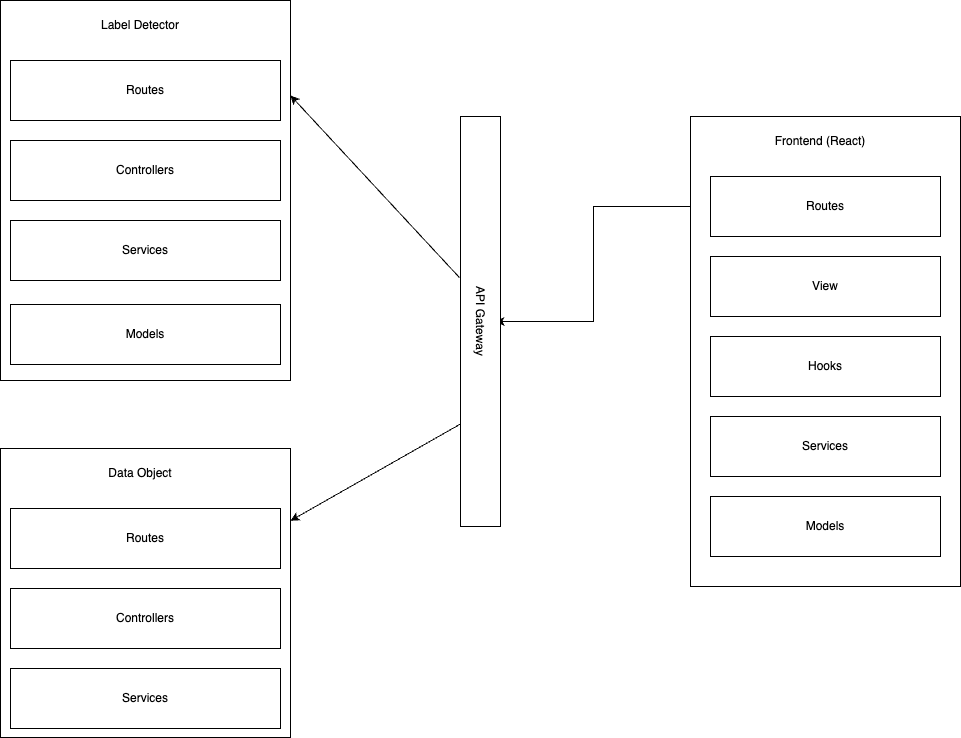

The diagram above was exported from draw.io. Its source (the exported page's mxGraphModel, read from the mxfile embedded in the PNG):
<mxGraphModel dx="1546" dy="922" grid="1" gridSize="10" guides="1" tooltips="1" connect="1" arrows="1" fold="1" page="1" pageScale="1" pageWidth="1169" pageHeight="827" background="#FFFFFF" math="0" shadow="0">
  <root>
    <mxCell id="0" />
    <mxCell id="1" parent="0" />
    <mxCell id="XuZko2eKYjZKiPLVi8V1-1" style="edgeStyle=orthogonalEdgeStyle;rounded=0;orthogonalLoop=1;jettySize=auto;html=1;exitX=0;exitY=0.25;exitDx=0;exitDy=0;entryX=0.5;entryY=0;entryDx=0;entryDy=0;" parent="1" source="apAltBqUmoYVGboS2rsg-1" target="ZLtiJYAECgIMbNEiF4tY-4" edge="1">
      <mxGeometry relative="1" as="geometry">
        <Array as="points">
          <mxPoint x="810" y="240" />
          <mxPoint x="713" y="240" />
          <mxPoint x="713" y="355" />
        </Array>
      </mxGeometry>
    </mxCell>
    <mxCell id="apAltBqUmoYVGboS2rsg-1" value="" style="rounded=0;whiteSpace=wrap;html=1;" parent="1" vertex="1">
      <mxGeometry x="810" y="150" width="270" height="470" as="geometry" />
    </mxCell>
    <mxCell id="apAltBqUmoYVGboS2rsg-3" value="Frontend (React)" style="text;html=1;strokeColor=none;fillColor=none;align=center;verticalAlign=middle;whiteSpace=wrap;rounded=0;" parent="1" vertex="1">
      <mxGeometry x="890" y="160" width="100" height="30" as="geometry" />
    </mxCell>
    <mxCell id="apAltBqUmoYVGboS2rsg-7" value="" style="rounded=0;whiteSpace=wrap;html=1;" parent="1" vertex="1">
      <mxGeometry x="120" y="34" width="290" height="380" as="geometry" />
    </mxCell>
    <mxCell id="apAltBqUmoYVGboS2rsg-8" value="Controllers" style="rounded=0;whiteSpace=wrap;html=1;" parent="1" vertex="1">
      <mxGeometry x="130" y="174" width="270" height="60" as="geometry" />
    </mxCell>
    <mxCell id="apAltBqUmoYVGboS2rsg-9" value="Label Detector" style="text;html=1;strokeColor=none;fillColor=none;align=center;verticalAlign=middle;whiteSpace=wrap;rounded=0;" parent="1" vertex="1">
      <mxGeometry x="210" y="44" width="100" height="30" as="geometry" />
    </mxCell>
    <mxCell id="apAltBqUmoYVGboS2rsg-10" value="Models" style="rounded=0;whiteSpace=wrap;html=1;" parent="1" vertex="1">
      <mxGeometry x="130" y="338" width="270" height="60" as="geometry" />
    </mxCell>
    <mxCell id="apAltBqUmoYVGboS2rsg-11" value="Services" style="rounded=0;whiteSpace=wrap;html=1;" parent="1" vertex="1">
      <mxGeometry x="130" y="254" width="270" height="60" as="geometry" />
    </mxCell>
    <mxCell id="apAltBqUmoYVGboS2rsg-12" value="Routes" style="rounded=0;whiteSpace=wrap;html=1;" parent="1" vertex="1">
      <mxGeometry x="130" y="94" width="270" height="60" as="geometry" />
    </mxCell>
    <mxCell id="DwTmmpsbFeJ22S6dGLF6-1" value="View" style="rounded=0;whiteSpace=wrap;html=1;" parent="1" vertex="1">
      <mxGeometry x="830" y="290" width="230" height="60" as="geometry" />
    </mxCell>
    <mxCell id="DwTmmpsbFeJ22S6dGLF6-2" value="Hooks" style="rounded=0;whiteSpace=wrap;html=1;" parent="1" vertex="1">
      <mxGeometry x="830" y="370" width="230" height="60" as="geometry" />
    </mxCell>
    <mxCell id="DwTmmpsbFeJ22S6dGLF6-3" value="Services" style="rounded=0;whiteSpace=wrap;html=1;" parent="1" vertex="1">
      <mxGeometry x="830" y="450" width="230" height="60" as="geometry" />
    </mxCell>
    <mxCell id="DwTmmpsbFeJ22S6dGLF6-5" value="Routes" style="rounded=0;whiteSpace=wrap;html=1;" parent="1" vertex="1">
      <mxGeometry x="830" y="210" width="230" height="60" as="geometry" />
    </mxCell>
    <mxCell id="XuZko2eKYjZKiPLVi8V1-3" style="rounded=0;orthogonalLoop=1;jettySize=auto;html=1;exitX=0;exitY=0.75;exitDx=0;exitDy=0;entryX=1;entryY=0.25;entryDx=0;entryDy=0;" parent="1" source="ZLtiJYAECgIMbNEiF4tY-3" target="ZLtiJYAECgIMbNEiF4tY-6" edge="1">
      <mxGeometry relative="1" as="geometry" />
    </mxCell>
    <mxCell id="ZLtiJYAECgIMbNEiF4tY-3" value="" style="rounded=0;whiteSpace=wrap;html=1;" parent="1" vertex="1">
      <mxGeometry x="580" y="150" width="40" height="410" as="geometry" />
    </mxCell>
    <mxCell id="XuZko2eKYjZKiPLVi8V1-2" style="rounded=0;orthogonalLoop=1;jettySize=auto;html=1;exitX=-0.025;exitY=0.393;exitDx=0;exitDy=0;entryX=1;entryY=0.25;entryDx=0;entryDy=0;exitPerimeter=0;" parent="1" source="ZLtiJYAECgIMbNEiF4tY-3" target="apAltBqUmoYVGboS2rsg-7" edge="1">
      <mxGeometry relative="1" as="geometry" />
    </mxCell>
    <mxCell id="ZLtiJYAECgIMbNEiF4tY-4" value="API Gateway" style="text;html=1;strokeColor=none;fillColor=none;align=center;verticalAlign=middle;whiteSpace=wrap;rounded=0;rotation=90;" parent="1" vertex="1">
      <mxGeometry x="550" y="340" width="100" height="30" as="geometry" />
    </mxCell>
    <mxCell id="ZLtiJYAECgIMbNEiF4tY-6" value="" style="rounded=0;whiteSpace=wrap;html=1;" parent="1" vertex="1">
      <mxGeometry x="120" y="482" width="290" height="289" as="geometry" />
    </mxCell>
    <mxCell id="ZLtiJYAECgIMbNEiF4tY-7" value="Controllers" style="rounded=0;whiteSpace=wrap;html=1;" parent="1" vertex="1">
      <mxGeometry x="130" y="622" width="270" height="60" as="geometry" />
    </mxCell>
    <mxCell id="ZLtiJYAECgIMbNEiF4tY-8" value="Data Object" style="text;html=1;strokeColor=none;fillColor=none;align=center;verticalAlign=middle;whiteSpace=wrap;rounded=0;" parent="1" vertex="1">
      <mxGeometry x="210" y="492" width="100" height="30" as="geometry" />
    </mxCell>
    <mxCell id="ZLtiJYAECgIMbNEiF4tY-10" value="Services" style="rounded=0;whiteSpace=wrap;html=1;" parent="1" vertex="1">
      <mxGeometry x="130" y="702" width="270" height="60" as="geometry" />
    </mxCell>
    <mxCell id="ZLtiJYAECgIMbNEiF4tY-11" value="Routes" style="rounded=0;whiteSpace=wrap;html=1;" parent="1" vertex="1">
      <mxGeometry x="130" y="542" width="270" height="60" as="geometry" />
    </mxCell>
    <mxCell id="Ujceng2AR_dX_qp4sxUR-1" value="Models" style="rounded=0;whiteSpace=wrap;html=1;" vertex="1" parent="1">
      <mxGeometry x="830" y="530" width="230" height="60" as="geometry" />
    </mxCell>
  </root>
</mxGraphModel>